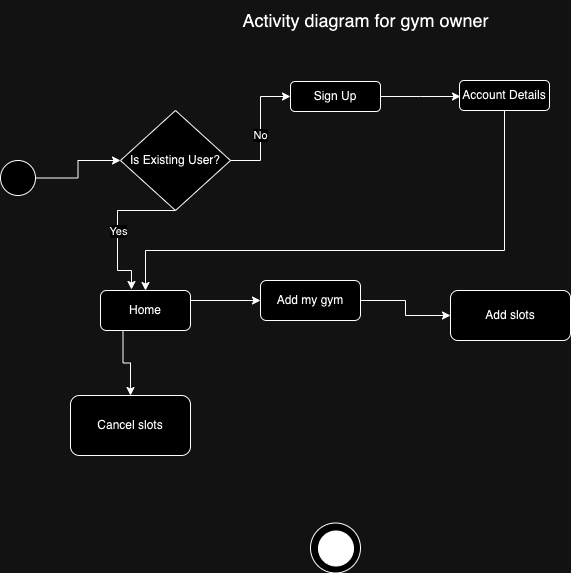

The diagram above was exported from draw.io. Its source (the exported page's mxGraphModel, read from the mxfile embedded in the PNG):
<mxGraphModel dx="1306" dy="859" grid="1" gridSize="10" guides="1" tooltips="1" connect="1" arrows="1" fold="1" page="1" pageScale="1" pageWidth="827" pageHeight="1169" math="0" shadow="0">
  <root>
    <mxCell id="0" />
    <mxCell id="1" parent="0" />
    <mxCell id="PhpxODb5ffowoKIawJyk-1" value="" style="edgeStyle=orthogonalEdgeStyle;rounded=0;orthogonalLoop=1;jettySize=auto;html=1;" edge="1" parent="1" source="PhpxODb5ffowoKIawJyk-2">
      <mxGeometry relative="1" as="geometry">
        <mxPoint x="570" y="116" as="targetPoint" />
      </mxGeometry>
    </mxCell>
    <mxCell id="PhpxODb5ffowoKIawJyk-2" value="Sign Up" style="rounded=1;whiteSpace=wrap;html=1;" vertex="1" parent="1">
      <mxGeometry x="400" y="101" width="90" height="30" as="geometry" />
    </mxCell>
    <mxCell id="PhpxODb5ffowoKIawJyk-3" value="" style="edgeStyle=orthogonalEdgeStyle;rounded=0;orthogonalLoop=1;jettySize=auto;html=1;exitX=1;exitY=0.25;exitDx=0;exitDy=0;" edge="1" parent="1" source="PhpxODb5ffowoKIawJyk-6" target="PhpxODb5ffowoKIawJyk-9">
      <mxGeometry relative="1" as="geometry" />
    </mxCell>
    <mxCell id="PhpxODb5ffowoKIawJyk-4" style="edgeStyle=orthogonalEdgeStyle;rounded=0;orthogonalLoop=1;jettySize=auto;html=1;" edge="1" parent="1" source="PhpxODb5ffowoKIawJyk-27" target="PhpxODb5ffowoKIawJyk-6">
      <mxGeometry relative="1" as="geometry">
        <Array as="points">
          <mxPoint x="614" y="270" />
          <mxPoint x="255" y="270" />
        </Array>
      </mxGeometry>
    </mxCell>
    <mxCell id="PhpxODb5ffowoKIawJyk-5" style="edgeStyle=orthogonalEdgeStyle;rounded=0;orthogonalLoop=1;jettySize=auto;html=1;exitX=0.25;exitY=1;exitDx=0;exitDy=0;entryX=0.5;entryY=0;entryDx=0;entryDy=0;" edge="1" parent="1" source="PhpxODb5ffowoKIawJyk-6" target="PhpxODb5ffowoKIawJyk-28">
      <mxGeometry relative="1" as="geometry" />
    </mxCell>
    <mxCell id="PhpxODb5ffowoKIawJyk-6" value="Home" style="rounded=1;whiteSpace=wrap;html=1;" vertex="1" parent="1">
      <mxGeometry x="210" y="310" width="90" height="40" as="geometry" />
    </mxCell>
    <mxCell id="PhpxODb5ffowoKIawJyk-8" value="Is Existing User?" style="rhombus;whiteSpace=wrap;html=1;" vertex="1" parent="1">
      <mxGeometry x="230" y="130" width="110" height="100" as="geometry" />
    </mxCell>
    <mxCell id="PhpxODb5ffowoKIawJyk-9" value="Add my gym" style="rounded=1;whiteSpace=wrap;html=1;" vertex="1" parent="1">
      <mxGeometry x="370" y="300" width="100" height="40" as="geometry" />
    </mxCell>
    <mxCell id="PhpxODb5ffowoKIawJyk-12" value="" style="edgeStyle=orthogonalEdgeStyle;rounded=0;orthogonalLoop=1;jettySize=auto;html=1;entryX=0.344;entryY=-0.025;entryDx=0;entryDy=0;exitX=0.5;exitY=1;exitDx=0;exitDy=0;entryPerimeter=0;" edge="1" parent="1" source="PhpxODb5ffowoKIawJyk-8" target="PhpxODb5ffowoKIawJyk-6">
      <mxGeometry relative="1" as="geometry">
        <Array as="points">
          <mxPoint x="227" y="230" />
          <mxPoint x="227" y="290" />
          <mxPoint x="241" y="290" />
        </Array>
        <mxPoint x="285" y="230" as="sourcePoint" />
        <mxPoint x="255" y="250" as="targetPoint" />
      </mxGeometry>
    </mxCell>
    <mxCell id="PhpxODb5ffowoKIawJyk-13" value="Yes" style="edgeLabel;html=1;align=center;verticalAlign=middle;resizable=0;points=[];" connectable="0" vertex="1" parent="PhpxODb5ffowoKIawJyk-12">
      <mxGeometry x="-0.3715" y="3" relative="1" as="geometry">
        <mxPoint x="-11" y="17" as="offset" />
      </mxGeometry>
    </mxCell>
    <mxCell id="PhpxODb5ffowoKIawJyk-14" value="" style="ellipse;whiteSpace=wrap;html=1;strokeColor=#000000;fillColor=#000000;" vertex="1" parent="1">
      <mxGeometry x="427.5" y="550" width="35" height="35" as="geometry" />
    </mxCell>
    <mxCell id="PhpxODb5ffowoKIawJyk-15" style="edgeStyle=orthogonalEdgeStyle;rounded=0;orthogonalLoop=1;jettySize=auto;html=1;entryX=0;entryY=0.5;entryDx=0;entryDy=0;" edge="1" parent="1" source="PhpxODb5ffowoKIawJyk-8" target="PhpxODb5ffowoKIawJyk-2">
      <mxGeometry relative="1" as="geometry" />
    </mxCell>
    <mxCell id="PhpxODb5ffowoKIawJyk-16" value="No" style="edgeLabel;html=1;align=center;verticalAlign=middle;resizable=0;points=[];" connectable="0" vertex="1" parent="PhpxODb5ffowoKIawJyk-15">
      <mxGeometry x="-0.0887" y="1" relative="1" as="geometry">
        <mxPoint y="1" as="offset" />
      </mxGeometry>
    </mxCell>
    <mxCell id="PhpxODb5ffowoKIawJyk-18" style="edgeStyle=orthogonalEdgeStyle;rounded=0;orthogonalLoop=1;jettySize=auto;html=1;entryX=0;entryY=0.5;entryDx=0;entryDy=0;" edge="1" parent="1" source="PhpxODb5ffowoKIawJyk-32" target="PhpxODb5ffowoKIawJyk-8">
      <mxGeometry relative="1" as="geometry" />
    </mxCell>
    <mxCell id="PhpxODb5ffowoKIawJyk-19" style="edgeStyle=orthogonalEdgeStyle;rounded=0;orthogonalLoop=1;jettySize=auto;html=1;exitX=1;exitY=0.5;exitDx=0;exitDy=0;" edge="1" parent="1" source="PhpxODb5ffowoKIawJyk-9" target="PhpxODb5ffowoKIawJyk-22">
      <mxGeometry relative="1" as="geometry" />
    </mxCell>
    <mxCell id="PhpxODb5ffowoKIawJyk-21" value="" style="endArrow=classic;html=1;rounded=0;exitX=0.5;exitY=1;exitDx=0;exitDy=0;entryX=1;entryY=0.5;entryDx=0;entryDy=0;" edge="1" parent="1" source="PhpxODb5ffowoKIawJyk-22" target="l-yfRFAnLVGVGoJFOn4q-1">
      <mxGeometry width="50" height="50" relative="1" as="geometry">
        <mxPoint x="490" y="470" as="sourcePoint" />
        <mxPoint x="620" y="620" as="targetPoint" />
        <Array as="points">
          <mxPoint x="620" y="568" />
        </Array>
      </mxGeometry>
    </mxCell>
    <mxCell id="PhpxODb5ffowoKIawJyk-22" value="Add slots" style="rounded=1;whiteSpace=wrap;html=1;" vertex="1" parent="1">
      <mxGeometry x="560" y="310" width="120" height="50" as="geometry" />
    </mxCell>
    <mxCell id="PhpxODb5ffowoKIawJyk-23" value="&lt;font style=&quot;font-size: 18px;&quot;&gt;Activity diagram for gym owner&lt;/font&gt;" style="text;html=1;align=center;verticalAlign=middle;resizable=0;points=[];autosize=1;strokeColor=none;fillColor=none;" vertex="1" parent="1">
      <mxGeometry x="340" y="20" width="270" height="40" as="geometry" />
    </mxCell>
    <mxCell id="PhpxODb5ffowoKIawJyk-27" value="Account Details" style="rounded=1;whiteSpace=wrap;html=1;" vertex="1" parent="1">
      <mxGeometry x="569" y="100" width="90" height="30" as="geometry" />
    </mxCell>
    <mxCell id="PhpxODb5ffowoKIawJyk-28" value="Cancel slots" style="rounded=1;whiteSpace=wrap;html=1;" vertex="1" parent="1">
      <mxGeometry x="180" y="415" width="120" height="60" as="geometry" />
    </mxCell>
    <mxCell id="PhpxODb5ffowoKIawJyk-30" value="" style="endArrow=classic;html=1;rounded=0;exitX=0.5;exitY=1;exitDx=0;exitDy=0;entryX=0;entryY=0.5;entryDx=0;entryDy=0;" edge="1" parent="1" source="PhpxODb5ffowoKIawJyk-28" target="l-yfRFAnLVGVGoJFOn4q-1">
      <mxGeometry width="50" height="50" relative="1" as="geometry">
        <mxPoint x="237.5" y="700" as="sourcePoint" />
        <mxPoint x="440" y="930" as="targetPoint" />
        <Array as="points">
          <mxPoint x="240" y="570" />
        </Array>
      </mxGeometry>
    </mxCell>
    <mxCell id="PhpxODb5ffowoKIawJyk-32" value="" style="ellipse;whiteSpace=wrap;html=1;" vertex="1" parent="1">
      <mxGeometry x="110" y="180" width="35" height="35" as="geometry" />
    </mxCell>
    <mxCell id="l-yfRFAnLVGVGoJFOn4q-1" value="" style="ellipse;whiteSpace=wrap;html=1;fillColor=#FFFFFF;" vertex="1" parent="1">
      <mxGeometry x="420" y="542.5" width="50" height="50" as="geometry" />
    </mxCell>
    <mxCell id="l-yfRFAnLVGVGoJFOn4q-2" value="&lt;span style=&quot;color: rgba(0, 0, 0, 0); font-family: monospace; font-size: 0px; text-align: start; text-wrap-mode: nowrap;&quot;&gt;%3CmxGraphModel%3E%3Croot%3E%3CmxCell%20id%3D%220%22%2F%3E%3CmxCell%20id%3D%221%22%20parent%3D%220%22%2F%3E%3CmxCell%20id%3D%222%22%20value%3D%22%22%20style%3D%22edgeStyle%3DorthogonalEdgeStyle%3Brounded%3D0%3BorthogonalLoop%3D1%3BjettySize%3Dauto%3Bhtml%3D1%3B%22%20edge%3D%221%22%20source%3D%223%22%20parent%3D%221%22%3E%3CmxGeometry%20relative%3D%221%22%20as%3D%22geometry%22%3E%3CmxPoint%20x%3D%22470%22%20y%3D%22116%22%20as%3D%22targetPoint%22%2F%3E%3C%2FmxGeometry%3E%3C%2FmxCell%3E%3CmxCell%20id%3D%223%22%20value%3D%22Sign%20Up%22%20style%3D%22rounded%3D1%3BwhiteSpace%3Dwrap%3Bhtml%3D1%3B%22%20vertex%3D%221%22%20parent%3D%221%22%3E%3CmxGeometry%20x%3D%22300%22%20y%3D%22101%22%20width%3D%2290%22%20height%3D%2230%22%20as%3D%22geometry%22%2F%3E%3C%2FmxCell%3E%3CmxCell%20id%3D%224%22%20value%3D%22%22%20style%3D%22edgeStyle%3DorthogonalEdgeStyle%3Brounded%3D0%3BorthogonalLoop%3D1%3BjettySize%3Dauto%3Bhtml%3D1%3BexitX%3D1%3BexitY%3D0.25%3BexitDx%3D0%3BexitDy%3D0%3B%22%20edge%3D%221%22%20source%3D%227%22%20target%3D%2210%22%20parent%3D%221%22%3E%3CmxGeometry%20relative%3D%221%22%20as%3D%22geometry%22%2F%3E%3C%2FmxCell%3E%3CmxCell%20id%3D%225%22%20style%3D%22edgeStyle%3DorthogonalEdgeStyle%3Brounded%3D0%3BorthogonalLoop%3D1%3BjettySize%3Dauto%3Bhtml%3D1%3B%22%20edge%3D%221%22%20source%3D%2228%22%20target%3D%227%22%20parent%3D%221%22%3E%3CmxGeometry%20relative%3D%221%22%20as%3D%22geometry%22%3E%3CArray%20as%3D%22points%22%3E%3CmxPoint%20x%3D%22514%22%20y%3D%22270%22%2F%3E%3CmxPoint%20x%3D%22155%22%20y%3D%22270%22%2F%3E%3C%2FArray%3E%3C%2FmxGeometry%3E%3C%2FmxCell%3E%3CmxCell%20id%3D%226%22%20style%3D%22edgeStyle%3DorthogonalEdgeStyle%3Brounded%3D0%3BorthogonalLoop%3D1%3BjettySize%3Dauto%3Bhtml%3D1%3BexitX%3D0.25%3BexitY%3D1%3BexitDx%3D0%3BexitDy%3D0%3BentryX%3D0.5%3BentryY%3D0%3BentryDx%3D0%3BentryDy%3D0%3B%22%20edge%3D%221%22%20source%3D%227%22%20target%3D%2229%22%20parent%3D%221%22%3E%3CmxGeometry%20relative%3D%221%22%20as%3D%22geometry%22%2F%3E%3C%2FmxCell%3E%3CmxCell%20id%3D%227%22%20value%3D%22Home%22%20style%3D%22rounded%3D1%3BwhiteSpace%3Dwrap%3Bhtml%3D1%3B%22%20vertex%3D%221%22%20parent%3D%221%22%3E%3CmxGeometry%20x%3D%22110%22%20y%3D%22310%22%20width%3D%2290%22%20height%3D%2240%22%20as%3D%22geometry%22%2F%3E%3C%2FmxCell%3E%3CmxCell%20id%3D%228%22%20value%3D%22Cancel%20booked%20slot%26amp%3Bnbsp%3B%22%20style%3D%22rounded%3D1%3BwhiteSpace%3Dwrap%3Bhtml%3D1%3B%22%20vertex%3D%221%22%20parent%3D%221%22%3E%3CmxGeometry%20x%3D%22105%22%20y%3D%22540%22%20width%3D%22120%22%20height%3D%2260%22%20as%3D%22geometry%22%2F%3E%3C%2FmxCell%3E%3CmxCell%20id%3D%229%22%20value%3D%22Is%20Existing%20User%3F%22%20style%3D%22rhombus%3BwhiteSpace%3Dwrap%3Bhtml%3D1%3B%22%20vertex%3D%221%22%20parent%3D%221%22%3E%3CmxGeometry%20x%3D%22130%22%20y%3D%22130%22%20width%3D%22110%22%20height%3D%22100%22%20as%3D%22geometry%22%2F%3E%3C%2FmxCell%3E%3CmxCell%20id%3D%2210%22%20value%3D%22Select%20A%20Plan%22%20style%3D%22rounded%3D1%3BwhiteSpace%3Dwrap%3Bhtml%3D1%3B%22%20vertex%3D%221%22%20parent%3D%221%22%3E%3CmxGeometry%20x%3D%22270%22%20y%3D%22300%22%20width%3D%22100%22%20height%3D%2240%22%20as%3D%22geometry%22%2F%3E%3C%2FmxCell%3E%3CmxCell%20id%3D%2211%22%20value%3D%22%22%20style%3D%22endArrow%3Dclassic%3Bhtml%3D1%3Brounded%3D0%3BexitX%3D0.5%3BexitY%3D1%3BexitDx%3D0%3BexitDy%3D0%3BentryX%3D0.5%3BentryY%3D0%3BentryDx%3D0%3BentryDy%3D0%3B%22%20edge%3D%221%22%20source%3D%228%22%20target%3D%2227%22%20parent%3D%221%22%3E%3CmxGeometry%20width%3D%2250%22%20height%3D%2250%22%20relative%3D%221%22%20as%3D%22geometry%22%3E%3CmxPoint%20x%3D%22170%22%20y%3D%22590%22%20as%3D%22sourcePoint%22%2F%3E%3CmxPoint%20x%3D%22163%22%20y%3D%22664%22%20as%3D%22targetPoint%22%2F%3E%3C%2FmxGeometry%3E%3C%2FmxCell%3E%3CmxCell%20id%3D%2212%22%20value%3D%22%22%20style%3D%22endArrow%3Dclassic%3Bhtml%3D1%3Brounded%3D0%3B%22%20edge%3D%221%22%20source%3D%2226%22%20target%3D%2234%22%20parent%3D%221%22%3E%3CmxGeometry%20width%3D%2250%22%20height%3D%2250%22%20relative%3D%221%22%20as%3D%22geometry%22%3E%3CmxPoint%20x%3D%22610%22%20y%3D%22465%22%20as%3D%22sourcePoint%22%2F%3E%3CmxPoint%20x%3D%22660%22%20y%3D%22415%22%20as%3D%22targetPoint%22%2F%3E%3C%2FmxGeometry%3E%3C%2FmxCell%3E%3CmxCell%20id%3D%2213%22%20value%3D%22%22%20style%3D%22edgeStyle%3DorthogonalEdgeStyle%3Brounded%3D0%3BorthogonalLoop%3D1%3BjettySize%3Dauto%3Bhtml%3D1%3BentryX%3D0.344%3BentryY%3D-0.025%3BentryDx%3D0%3BentryDy%3D0%3BexitX%3D0.5%3BexitY%3D1%3BexitDx%3D0%3BexitDy%3D0%3BentryPerimeter%3D0%3B%22%20edge%3D%221%22%20source%3D%229%22%20target%3D%227%22%20parent%3D%221%22%3E%3CmxGeometry%20relative%3D%221%22%20as%3D%22geometry%22%3E%3CArray%20as%3D%22points%22%3E%3CmxPoint%20x%3D%22127%22%20y%3D%22230%22%2F%3E%3C%2FArray%3E%3CmxPoint%20x%3D%22185%22%20y%3D%22230%22%20as%3D%22sourcePoint%22%2F%3E%3CmxPoint%20x%3D%22155%22%20y%3D%22250%22%20as%3D%22targetPoint%22%2F%3E%3C%2FmxGeometry%3E%3C%2FmxCell%3E%3CmxCell%20id%3D%2214%22%20value%3D%22Yes%22%20style%3D%22edgeLabel%3Bhtml%3D1%3Balign%3Dcenter%3BverticalAlign%3Dmiddle%3Bresizable%3D0%3Bpoints%3D%5B%5D%3B%22%20connectable%3D%220%22%20vertex%3D%221%22%20parent%3D%2213%22%3E%3CmxGeometry%20x%3D%22-0.3715%22%20y%3D%223%22%20relative%3D%221%22%20as%3D%22geometry%22%3E%3CmxPoint%20x%3D%22-11%22%20y%3D%2217%22%20as%3D%22offset%22%2F%3E%3C%2FmxGeometry%3E%3C%2FmxCell%3E%3CmxCell%20id%3D%2215%22%20value%3D%22%22%20style%3D%22ellipse%3BwhiteSpace%3Dwrap%3Bhtml%3D1%3BstrokeColor%3D%23000000%3BfillColor%3D%23000000%3B%22%20vertex%3D%221%22%20parent%3D%221%22%3E%3CmxGeometry%20x%3D%22327.5%22%20y%3D%22760%22%20width%3D%2235%22%20height%3D%2235%22%20as%3D%22geometry%22%2F%3E%3C%2FmxCell%3E%3CmxCell%20id%3D%2216%22%20style%3D%22edgeStyle%3DorthogonalEdgeStyle%3Brounded%3D0%3BorthogonalLoop%3D1%3BjettySize%3Dauto%3Bhtml%3D1%3BentryX%3D0%3BentryY%3D0.5%3BentryDx%3D0%3BentryDy%3D0%3B%22%20edge%3D%221%22%20source%3D%229%22%20target%3D%223%22%20parent%3D%221%22%3E%3CmxGeometry%20relative%3D%221%22%20as%3D%22geometry%22%2F%3E%3C%2FmxCell%3E%3CmxCell%20id%3D%2217%22%20value%3D%22No%22%20style%3D%22edgeLabel%3Bhtml%3D1%3Balign%3Dcenter%3BverticalAlign%3Dmiddle%3Bresizable%3D0%3Bpoints%3D%5B%5D%3B%22%20vertex%3D%221%22%20connectable%3D%220%22%20parent%3D%2216%22%3E%3CmxGeometry%20x%3D%22-0.0887%22%20y%3D%221%22%20relative%3D%221%22%20as%3D%22geometry%22%3E%3CmxPoint%20y%3D%221%22%20as%3D%22offset%22%2F%3E%3C%2FmxGeometry%3E%3C%2FmxCell%3E%3CmxCell%20id%3D%2218%22%20value%3D%22Payment%20Gateway%22%20style%3D%22rounded%3D1%3BwhiteSpace%3Dwrap%3Bhtml%3D1%3B%22%20vertex%3D%221%22%20parent%3D%221%22%3E%3CmxGeometry%20x%3D%22260%22%20y%3D%22430%22%20width%3D%2290%22%20height%3D%2230%22%20as%3D%22geometry%22%2F%3E%3C%2FmxCell%3E%3CmxCell%20id%3D%2219%22%20style%3D%22edgeStyle%3DorthogonalEdgeStyle%3Brounded%3D0%3BorthogonalLoop%3D1%3BjettySize%3Dauto%3Bhtml%3D1%3BentryX%3D0%3BentryY%3D0.5%3BentryDx%3D0%3BentryDy%3D0%3B%22%20edge%3D%221%22%20source%3D%2233%22%20target%3D%229%22%20parent%3D%221%22%3E%3CmxGeometry%20relative%3D%221%22%20as%3D%22geometry%22%2F%3E%3C%2FmxCell%3E%3CmxCell%20id%3D%2220%22%20style%3D%22edgeStyle%3DorthogonalEdgeStyle%3Brounded%3D0%3BorthogonalLoop%3D1%3BjettySize%3Dauto%3Bhtml%3D1%3BexitX%3D1%3BexitY%3D0.5%3BexitDx%3D0%3BexitDy%3D0%3B%22%20edge%3D%221%22%20source%3D%2210%22%20target%3D%2223%22%20parent%3D%221%22%3E%3CmxGeometry%20relative%3D%221%22%20as%3D%22geometry%22%2F%3E%3C%2FmxCell%3E%3CmxCell%20id%3D%2221%22%20value%3D%22%22%20style%3D%22endArrow%3Dclassic%3Bhtml%3D1%3Brounded%3D0%3BentryX%3D1%3BentryY%3D0.5%3BentryDx%3D0%3BentryDy%3D0%3BexitX%3D0.5%3BexitY%3D1%3BexitDx%3D0%3BexitDy%3D0%3B%22%20edge%3D%221%22%20source%3D%2234%22%20target%3D%2215%22%20parent%3D%221%22%3E%3CmxGeometry%20width%3D%2250%22%20height%3D%2250%22%20relative%3D%221%22%20as%3D%22geometry%22%3E%3CmxPoint%20x%3D%22570%22%20y%3D%22650%22%20as%3D%22sourcePoint%22%2F%3E%3CmxPoint%20x%3D%22380%22%20y%3D%22930%22%20as%3D%22targetPoint%22%2F%3E%3CArray%20as%3D%22points%22%3E%3CmxPoint%20x%3D%22480%22%20y%3D%22770%22%2F%3E%3C%2FArray%3E%3C%2FmxGeometry%3E%3C%2FmxCell%3E%3CmxCell%20id%3D%2222%22%20value%3D%22%22%20style%3D%22endArrow%3Dclassic%3Bhtml%3D1%3Brounded%3D0%3BexitX%3D0.5%3BexitY%3D1%3BexitDx%3D0%3BexitDy%3D0%3BentryX%3D0.5%3BentryY%3D0%3BentryDx%3D0%3BentryDy%3D0%3B%22%20edge%3D%221%22%20source%3D%2223%22%20target%3D%2226%22%20parent%3D%221%22%3E%3CmxGeometry%20width%3D%2250%22%20height%3D%2250%22%20relative%3D%221%22%20as%3D%22geometry%22%3E%3CmxPoint%20x%3D%22390%22%20y%3D%22470%22%20as%3D%22sourcePoint%22%2F%3E%3CmxPoint%20x%3D%22440%22%20y%3D%22420%22%20as%3D%22targetPoint%22%2F%3E%3CArray%20as%3D%22points%22%2F%3E%3C%2FmxGeometry%3E%3C%2FmxCell%3E%3CmxCell%20id%3D%2223%22%20value%3D%22View%20training%20slots%22%20style%3D%22rounded%3D1%3BwhiteSpace%3Dwrap%3Bhtml%3D1%3B%22%20vertex%3D%221%22%20parent%3D%221%22%3E%3CmxGeometry%20x%3D%22460%22%20y%3D%22310%22%20width%3D%22120%22%20height%3D%2250%22%20as%3D%22geometry%22%2F%3E%3C%2FmxCell%3E%3CmxCell%20id%3D%2224%22%20value%3D%22%26lt%3Bfont%20style%3D%26quot%3Bfont-size%3A%2018px%3B%26quot%3B%26gt%3BActivity%20diagram%20for%20user%20registration%26lt%3B%2Ffont%26gt%3B%22%20style%3D%22text%3Bhtml%3D1%3Balign%3Dcenter%3BverticalAlign%3Dmiddle%3Bresizable%3D0%3Bpoints%3D%5B%5D%3Bautosize%3D1%3BstrokeColor%3Dnone%3BfillColor%3Dnone%3B%22%20vertex%3D%221%22%20parent%3D%221%22%3E%3CmxGeometry%20x%3D%22220%22%20y%3D%2220%22%20width%3D%22310%22%20height%3D%2240%22%20as%3D%22geometry%22%2F%3E%3C%2FmxCell%3E%3CmxCell%20id%3D%2225%22%20style%3D%22edgeStyle%3DorthogonalEdgeStyle%3Brounded%3D0%3BorthogonalLoop%3D1%3BjettySize%3Dauto%3Bhtml%3D1%3BexitX%3D0.5%3BexitY%3D1%3BexitDx%3D0%3BexitDy%3D0%3BentryX%3D0.5%3BentryY%3D0%3BentryDx%3D0%3BentryDy%3D0%3B%22%20edge%3D%221%22%20source%3D%2229%22%20target%3D%228%22%20parent%3D%221%22%3E%3CmxGeometry%20relative%3D%221%22%20as%3D%22geometry%22%2F%3E%3C%2FmxCell%3E%3CmxCell%20id%3D%2226%22%20value%3D%22select%20available%20slot%26amp%3Bnbsp%3B%22%20style%3D%22rounded%3D1%3BwhiteSpace%3Dwrap%3Bhtml%3D1%3B%22%20vertex%3D%221%22%20parent%3D%221%22%3E%3CmxGeometry%20x%3D%22510%22%20y%3D%22420%22%20width%3D%22120%22%20height%3D%2260%22%20as%3D%22geometry%22%2F%3E%3C%2FmxCell%3E%3CmxCell%20id%3D%2227%22%20value%3D%22Cancellation%20page%26amp%3Bnbsp%3B%22%20style%3D%22rounded%3D1%3BwhiteSpace%3Dwrap%3Bhtml%3D1%3B%22%20vertex%3D%221%22%20parent%3D%221%22%3E%3CmxGeometry%20x%3D%22110%22%20y%3D%22660%22%20width%3D%22110%22%20height%3D%2240%22%20as%3D%22geometry%22%2F%3E%3C%2FmxCell%3E%3CmxCell%20id%3D%2228%22%20value%3D%22Account%20Details%22%20style%3D%22rounded%3D1%3BwhiteSpace%3Dwrap%3Bhtml%3D1%3B%22%20vertex%3D%221%22%20parent%3D%221%22%3E%3CmxGeometry%20x%3D%22469%22%20y%3D%22100%22%20width%3D%2290%22%20height%3D%2230%22%20as%3D%22geometry%22%2F%3E%3C%2FmxCell%3E%3CmxCell%20id%3D%2229%22%20value%3D%22View%20cancellable%20slots%22%20style%3D%22rounded%3D1%3BwhiteSpace%3Dwrap%3Bhtml%3D1%3B%22%20vertex%3D%221%22%20parent%3D%221%22%3E%3CmxGeometry%20x%3D%2280%22%20y%3D%22415%22%20width%3D%22120%22%20height%3D%2260%22%20as%3D%22geometry%22%2F%3E%3C%2FmxCell%3E%3CmxCell%20id%3D%2230%22%20style%3D%22edgeStyle%3DorthogonalEdgeStyle%3Brounded%3D0%3BorthogonalLoop%3D1%3BjettySize%3Dauto%3Bhtml%3D1%3BexitX%3D0.5%3BexitY%3D1%3BexitDx%3D0%3BexitDy%3D0%3BentryX%3D0.5%3BentryY%3D0%3BentryDx%3D0%3BentryDy%3D0%3B%22%20edge%3D%221%22%20source%3D%2226%22%20target%3D%2234%22%20parent%3D%221%22%3E%3CmxGeometry%20relative%3D%221%22%20as%3D%22geometry%22%2F%3E%3C%2FmxCell%3E%3CmxCell%20id%3D%2231%22%20value%3D%22%22%20style%3D%22endArrow%3Dclassic%3Bhtml%3D1%3Brounded%3D0%3BexitX%3D0.25%3BexitY%3D1%3BexitDx%3D0%3BexitDy%3D0%3BentryX%3D0%3BentryY%3D0.5%3BentryDx%3D0%3BentryDy%3D0%3B%22%20edge%3D%221%22%20source%3D%2227%22%20target%3D%2215%22%20parent%3D%221%22%3E%3CmxGeometry%20width%3D%2250%22%20height%3D%2250%22%20relative%3D%221%22%20as%3D%22geometry%22%3E%3CmxPoint%20x%3D%22390%22%20y%3D%22690%22%20as%3D%22sourcePoint%22%2F%3E%3CmxPoint%20x%3D%22340%22%20y%3D%22930%22%20as%3D%22targetPoint%22%2F%3E%3CArray%20as%3D%22points%22%3E%3CmxPoint%20x%3D%22138%22%20y%3D%22778%22%2F%3E%3C%2FArray%3E%3C%2FmxGeometry%3E%3C%2FmxCell%3E%3CmxCell%20id%3D%2232%22%20value%3D%22%22%20style%3D%22edgeStyle%3DorthogonalEdgeStyle%3Brounded%3D0%3BorthogonalLoop%3D1%3BjettySize%3Dauto%3Bhtml%3D1%3B%22%20edge%3D%221%22%20source%3D%2210%22%20target%3D%2218%22%20parent%3D%221%22%3E%3CmxGeometry%20relative%3D%221%22%20as%3D%22geometry%22%2F%3E%3C%2FmxCell%3E%3CmxCell%20id%3D%2233%22%20value%3D%22%22%20style%3D%22ellipse%3BwhiteSpace%3Dwrap%3Bhtml%3D1%3B%22%20vertex%3D%221%22%20parent%3D%221%22%3E%3CmxGeometry%20x%3D%2210%22%20y%3D%22180%22%20width%3D%2235%22%20height%3D%2235%22%20as%3D%22geometry%22%2F%3E%3C%2FmxCell%3E%3CmxCell%20id%3D%2234%22%20value%3D%22book%20selected%20slot%26amp%3Bnbsp%3B%22%20style%3D%22rounded%3D1%3BwhiteSpace%3Dwrap%3Bhtml%3D1%3B%22%20vertex%3D%221%22%20parent%3D%221%22%3E%3CmxGeometry%20x%3D%22510%22%20y%3D%22650%22%20width%3D%22120%22%20height%3D%2260%22%20as%3D%22geometry%22%2F%3E%3C%2FmxCell%3E%3C%2Froot%3E%3C%2FmxGraphModel%3E&lt;/span&gt;" style="ellipse;whiteSpace=wrap;html=1;strokeColor=#000000;fillColor=#000000;" vertex="1" parent="1">
      <mxGeometry x="428" y="550.5" width="35" height="35" as="geometry" />
    </mxCell>
  </root>
</mxGraphModel>